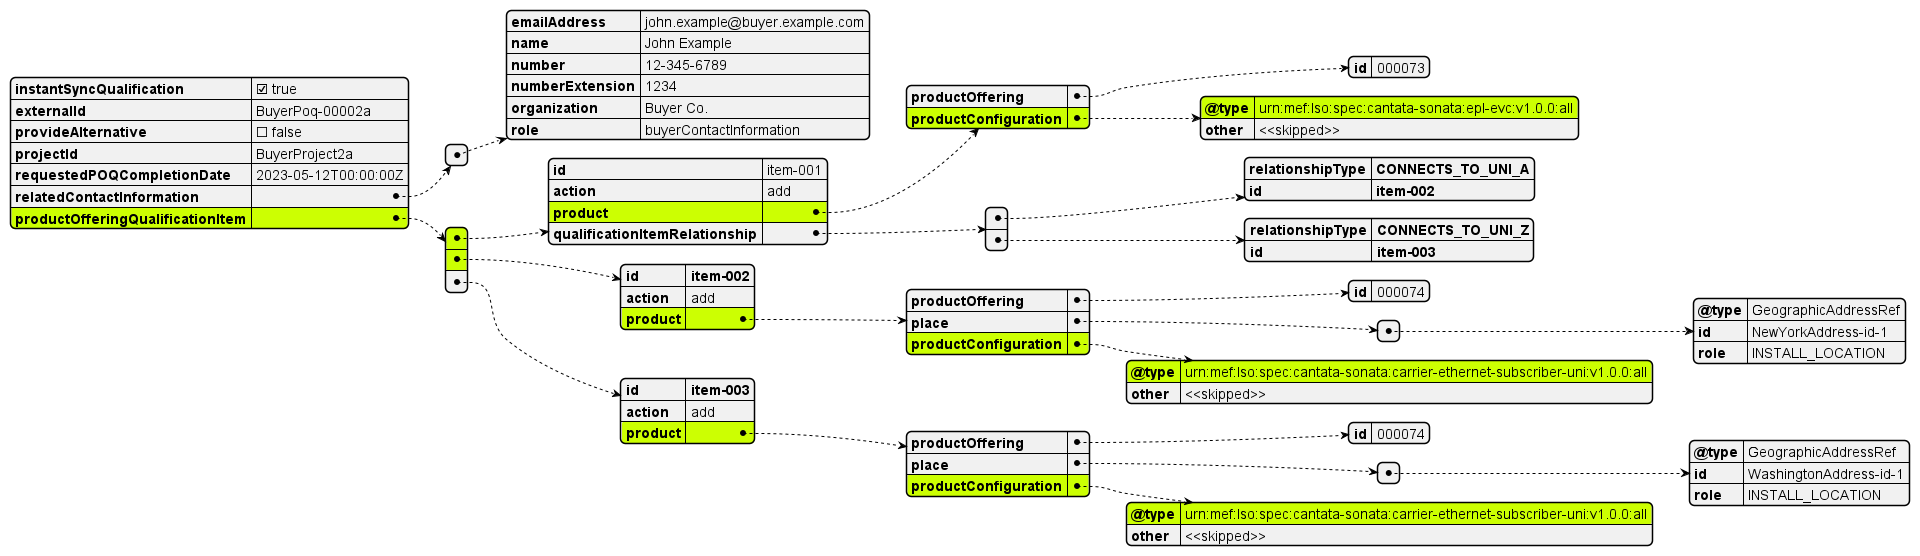

The diagram above was rendered by PlantUML. Its source (embedded in the PNG):
@startjson
#highlight "productOfferingQualificationItem"
#highlight "productOfferingQualificationItem" / "0" 
#highlight "productOfferingQualificationItem" / "0" / "product" 
#highlight "productOfferingQualificationItem" / "0" / "product" / "productConfiguration" 
#highlight "productOfferingQualificationItem" / "0" / "product" / "productConfiguration" / "@type"
#highlight "productOfferingQualificationItem" / "1" 
#highlight "productOfferingQualificationItem" / "1" / "product" 
#highlight "productOfferingQualificationItem" / "1" / "product" / "productConfiguration" 
#highlight "productOfferingQualificationItem" / "1" / "product" / "productConfiguration" / "@type"
#highlight "productOfferingQualificationItem" / "2" / "product" 
#highlight "productOfferingQualificationItem" / "2" / "product" / "productConfiguration" 
#highlight "productOfferingQualificationItem" / "2" / "product" / "productConfiguration" / "@type"

{
  "instantSyncQualification": true,
  "externalId": "BuyerPoq-00002a",
  "provideAlternative": false,
  "projectId": "BuyerProject2a",
  "requestedPOQCompletionDate": "2023-05-12T00:00:00Z",
  "relatedContactInformation": [
    {
      "emailAddress": "john.example@buyer.example.com",
      "name": "John Example",
      "number": "12-345-6789",
      "numberExtension": "1234",
      "organization": "Buyer Co.",
      "role": "buyerContactInformation"
    }
  ],
  "productOfferingQualificationItem": [
    {
      "id": "item-001",
      "action": "add",
      "product": {
        "productOffering": {
          "id": "000073"
        },
        "productConfiguration": {
          "@type": "urn:mef:lso:spec:cantata-sonata:epl-evc:v1.0.0:all",
          "other": "<<skipped>>"
        }
      },
      "**qualificationItemRelationship**": [
        {
          "**relationshipType**": "**CONNECTS_TO_UNI_A**",
          "**id**": "**item-002**"
        },
        {
          "**relationshipType**": "**CONNECTS_TO_UNI_Z**",
          "**id**": "**item-003**"
        }
      ]
    },
    {
      "**id**": "**item-002**",
      "action": "add",
      "product": {
        "productOffering": {
          "id": "000074"
        },
        "place": [
          {
            "@type": "GeographicAddressRef",
            "id": "NewYorkAddress-id-1",
            "role": "INSTALL_LOCATION"
          }
        ],
        "productConfiguration": {
          "@type": "urn:mef:lso:spec:cantata-sonata:carrier-ethernet-subscriber-uni:v1.0.0:all",
          "other": "<<skipped>>"
        }
      }
    },
    {
      "**id**": "**item-003**",
      "action": "add",
      "product": {
        "productOffering": {
          "id": "000074"
        },
        "place": [
          {
            "@type": "GeographicAddressRef",
            "id": "WashingtonAddress-id-1",
            "role": "INSTALL_LOCATION"
          }
        ],
        "productConfiguration": {
          "@type": "urn:mef:lso:spec:cantata-sonata:carrier-ethernet-subscriber-uni:v1.0.0:all",
          "other": "<<skipped>>"
        }
      }
    }
  ]
}
@endjson